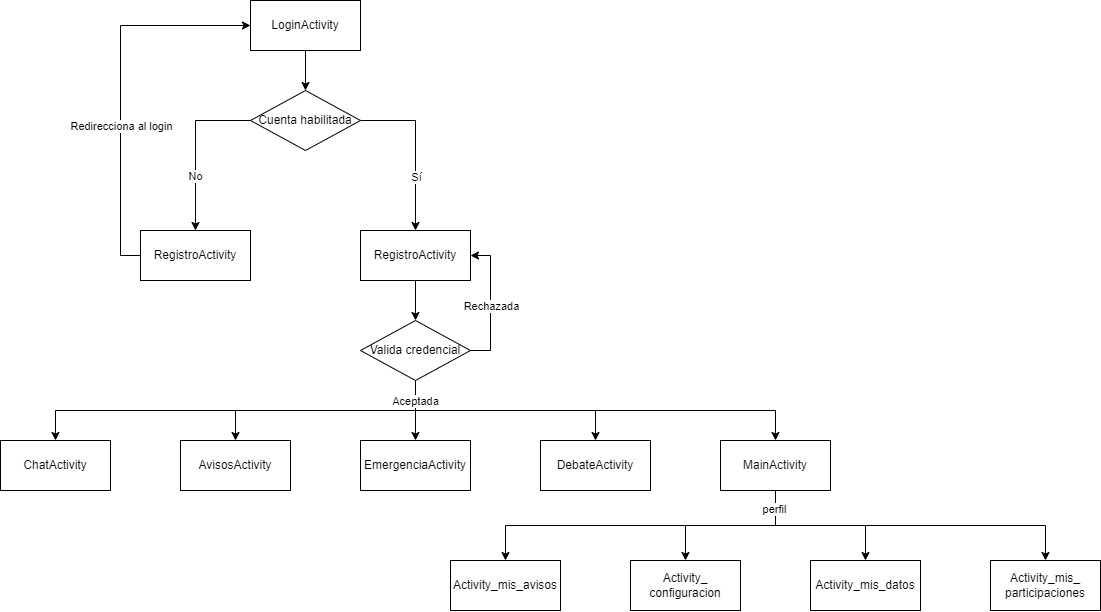

The diagram above was exported from draw.io. Its source (the exported page's mxGraphModel, read from the mxfile embedded in the PNG):
<mxGraphModel dx="1500" dy="887" grid="1" gridSize="10" guides="1" tooltips="1" connect="1" arrows="1" fold="1" page="1" pageScale="1" pageWidth="1169" pageHeight="827" math="0" shadow="0">
  <root>
    <mxCell id="0" />
    <mxCell id="1" parent="0" />
    <mxCell id="ZIiX1E0usbfhJuZP026m-6" style="edgeStyle=orthogonalEdgeStyle;rounded=0;orthogonalLoop=1;jettySize=auto;html=1;exitX=0.5;exitY=1;exitDx=0;exitDy=0;entryX=0.5;entryY=0;entryDx=0;entryDy=0;" edge="1" parent="1" source="ZIiX1E0usbfhJuZP026m-1" target="ZIiX1E0usbfhJuZP026m-5">
      <mxGeometry relative="1" as="geometry" />
    </mxCell>
    <mxCell id="ZIiX1E0usbfhJuZP026m-1" value="LoginActivity" style="html=1;whiteSpace=wrap;" vertex="1" parent="1">
      <mxGeometry x="480" y="80" width="110" height="50" as="geometry" />
    </mxCell>
    <mxCell id="ZIiX1E0usbfhJuZP026m-9" style="edgeStyle=orthogonalEdgeStyle;rounded=0;orthogonalLoop=1;jettySize=auto;html=1;exitX=0;exitY=0.5;exitDx=0;exitDy=0;entryX=0;entryY=0.5;entryDx=0;entryDy=0;" edge="1" parent="1" source="ZIiX1E0usbfhJuZP026m-2" target="ZIiX1E0usbfhJuZP026m-1">
      <mxGeometry relative="1" as="geometry" />
    </mxCell>
    <mxCell id="ZIiX1E0usbfhJuZP026m-13" value="Redirecciona al login" style="edgeLabel;html=1;align=center;verticalAlign=middle;resizable=0;points=[];" vertex="1" connectable="0" parent="ZIiX1E0usbfhJuZP026m-9">
      <mxGeometry x="-0.2126" relative="1" as="geometry">
        <mxPoint as="offset" />
      </mxGeometry>
    </mxCell>
    <mxCell id="ZIiX1E0usbfhJuZP026m-2" value="RegistroActivity" style="html=1;whiteSpace=wrap;" vertex="1" parent="1">
      <mxGeometry x="370" y="310" width="110" height="50" as="geometry" />
    </mxCell>
    <mxCell id="ZIiX1E0usbfhJuZP026m-16" style="edgeStyle=orthogonalEdgeStyle;rounded=0;orthogonalLoop=1;jettySize=auto;html=1;exitX=0.5;exitY=1;exitDx=0;exitDy=0;entryX=0.5;entryY=0;entryDx=0;entryDy=0;" edge="1" parent="1" source="ZIiX1E0usbfhJuZP026m-3" target="ZIiX1E0usbfhJuZP026m-15">
      <mxGeometry relative="1" as="geometry" />
    </mxCell>
    <mxCell id="ZIiX1E0usbfhJuZP026m-3" value="RegistroActivity" style="html=1;whiteSpace=wrap;" vertex="1" parent="1">
      <mxGeometry x="590" y="310" width="110" height="50" as="geometry" />
    </mxCell>
    <mxCell id="ZIiX1E0usbfhJuZP026m-7" style="edgeStyle=orthogonalEdgeStyle;rounded=0;orthogonalLoop=1;jettySize=auto;html=1;exitX=0;exitY=0.5;exitDx=0;exitDy=0;entryX=0.5;entryY=0;entryDx=0;entryDy=0;" edge="1" parent="1" source="ZIiX1E0usbfhJuZP026m-5" target="ZIiX1E0usbfhJuZP026m-2">
      <mxGeometry relative="1" as="geometry" />
    </mxCell>
    <mxCell id="ZIiX1E0usbfhJuZP026m-11" value="No" style="edgeLabel;html=1;align=center;verticalAlign=middle;resizable=0;points=[];" vertex="1" connectable="0" parent="ZIiX1E0usbfhJuZP026m-7">
      <mxGeometry x="0.3261" y="-1" relative="1" as="geometry">
        <mxPoint as="offset" />
      </mxGeometry>
    </mxCell>
    <mxCell id="ZIiX1E0usbfhJuZP026m-8" style="edgeStyle=orthogonalEdgeStyle;rounded=0;orthogonalLoop=1;jettySize=auto;html=1;exitX=1;exitY=0.5;exitDx=0;exitDy=0;entryX=0.5;entryY=0;entryDx=0;entryDy=0;" edge="1" parent="1" source="ZIiX1E0usbfhJuZP026m-5" target="ZIiX1E0usbfhJuZP026m-3">
      <mxGeometry relative="1" as="geometry" />
    </mxCell>
    <mxCell id="ZIiX1E0usbfhJuZP026m-10" value="Sí" style="edgeLabel;html=1;align=center;verticalAlign=middle;resizable=0;points=[];" vertex="1" connectable="0" parent="ZIiX1E0usbfhJuZP026m-8">
      <mxGeometry x="0.3503" relative="1" as="geometry">
        <mxPoint as="offset" />
      </mxGeometry>
    </mxCell>
    <mxCell id="ZIiX1E0usbfhJuZP026m-5" value="Cuenta habilitada" style="rhombus;whiteSpace=wrap;html=1;" vertex="1" parent="1">
      <mxGeometry x="480" y="170" width="110" height="60" as="geometry" />
    </mxCell>
    <mxCell id="ZIiX1E0usbfhJuZP026m-17" style="edgeStyle=orthogonalEdgeStyle;rounded=0;orthogonalLoop=1;jettySize=auto;html=1;exitX=1;exitY=0.5;exitDx=0;exitDy=0;entryX=1;entryY=0.5;entryDx=0;entryDy=0;" edge="1" parent="1" source="ZIiX1E0usbfhJuZP026m-15" target="ZIiX1E0usbfhJuZP026m-3">
      <mxGeometry relative="1" as="geometry" />
    </mxCell>
    <mxCell id="ZIiX1E0usbfhJuZP026m-18" value="Rechazada" style="edgeLabel;html=1;align=center;verticalAlign=middle;resizable=0;points=[];" vertex="1" connectable="0" parent="ZIiX1E0usbfhJuZP026m-17">
      <mxGeometry x="-0.0519" relative="1" as="geometry">
        <mxPoint as="offset" />
      </mxGeometry>
    </mxCell>
    <mxCell id="ZIiX1E0usbfhJuZP026m-20" style="edgeStyle=orthogonalEdgeStyle;rounded=0;orthogonalLoop=1;jettySize=auto;html=1;exitX=0.5;exitY=1;exitDx=0;exitDy=0;entryX=0.5;entryY=0;entryDx=0;entryDy=0;" edge="1" parent="1" source="ZIiX1E0usbfhJuZP026m-15" target="ZIiX1E0usbfhJuZP026m-19">
      <mxGeometry relative="1" as="geometry" />
    </mxCell>
    <mxCell id="ZIiX1E0usbfhJuZP026m-25" style="edgeStyle=orthogonalEdgeStyle;rounded=0;orthogonalLoop=1;jettySize=auto;html=1;exitX=0.5;exitY=1;exitDx=0;exitDy=0;entryX=0.5;entryY=0;entryDx=0;entryDy=0;" edge="1" parent="1" source="ZIiX1E0usbfhJuZP026m-15" target="ZIiX1E0usbfhJuZP026m-21">
      <mxGeometry relative="1" as="geometry" />
    </mxCell>
    <mxCell id="ZIiX1E0usbfhJuZP026m-26" style="edgeStyle=orthogonalEdgeStyle;rounded=0;orthogonalLoop=1;jettySize=auto;html=1;exitX=0.5;exitY=1;exitDx=0;exitDy=0;entryX=0.5;entryY=0;entryDx=0;entryDy=0;" edge="1" parent="1" source="ZIiX1E0usbfhJuZP026m-15" target="ZIiX1E0usbfhJuZP026m-22">
      <mxGeometry relative="1" as="geometry" />
    </mxCell>
    <mxCell id="ZIiX1E0usbfhJuZP026m-27" style="edgeStyle=orthogonalEdgeStyle;rounded=0;orthogonalLoop=1;jettySize=auto;html=1;exitX=0.5;exitY=1;exitDx=0;exitDy=0;entryX=0.5;entryY=0;entryDx=0;entryDy=0;" edge="1" parent="1" source="ZIiX1E0usbfhJuZP026m-15" target="ZIiX1E0usbfhJuZP026m-23">
      <mxGeometry relative="1" as="geometry" />
    </mxCell>
    <mxCell id="ZIiX1E0usbfhJuZP026m-28" style="edgeStyle=orthogonalEdgeStyle;rounded=0;orthogonalLoop=1;jettySize=auto;html=1;exitX=0.5;exitY=1;exitDx=0;exitDy=0;entryX=0.5;entryY=0;entryDx=0;entryDy=0;" edge="1" parent="1" source="ZIiX1E0usbfhJuZP026m-15" target="ZIiX1E0usbfhJuZP026m-24">
      <mxGeometry relative="1" as="geometry" />
    </mxCell>
    <mxCell id="ZIiX1E0usbfhJuZP026m-29" value="Aceptada" style="edgeLabel;html=1;align=center;verticalAlign=middle;resizable=0;points=[];" vertex="1" connectable="0" parent="ZIiX1E0usbfhJuZP026m-28">
      <mxGeometry x="-0.9048" y="-1" relative="1" as="geometry">
        <mxPoint as="offset" />
      </mxGeometry>
    </mxCell>
    <mxCell id="ZIiX1E0usbfhJuZP026m-15" value="Valida credencial" style="rhombus;whiteSpace=wrap;html=1;" vertex="1" parent="1">
      <mxGeometry x="590" y="400" width="110" height="60" as="geometry" />
    </mxCell>
    <mxCell id="ZIiX1E0usbfhJuZP026m-19" value="EmergenciaActivity" style="html=1;whiteSpace=wrap;" vertex="1" parent="1">
      <mxGeometry x="590" y="520" width="110" height="50" as="geometry" />
    </mxCell>
    <mxCell id="ZIiX1E0usbfhJuZP026m-21" value="AvisosActivity" style="html=1;whiteSpace=wrap;" vertex="1" parent="1">
      <mxGeometry x="410" y="520" width="110" height="50" as="geometry" />
    </mxCell>
    <mxCell id="ZIiX1E0usbfhJuZP026m-22" value="ChatActivity" style="html=1;whiteSpace=wrap;" vertex="1" parent="1">
      <mxGeometry x="230" y="520" width="110" height="50" as="geometry" />
    </mxCell>
    <mxCell id="ZIiX1E0usbfhJuZP026m-23" value="DebateActivity" style="html=1;whiteSpace=wrap;" vertex="1" parent="1">
      <mxGeometry x="770" y="520" width="110" height="50" as="geometry" />
    </mxCell>
    <mxCell id="ZIiX1E0usbfhJuZP026m-31" style="edgeStyle=orthogonalEdgeStyle;rounded=0;orthogonalLoop=1;jettySize=auto;html=1;exitX=0.5;exitY=1;exitDx=0;exitDy=0;entryX=0.5;entryY=0;entryDx=0;entryDy=0;" edge="1" parent="1" source="ZIiX1E0usbfhJuZP026m-24" target="ZIiX1E0usbfhJuZP026m-30">
      <mxGeometry relative="1" as="geometry" />
    </mxCell>
    <mxCell id="ZIiX1E0usbfhJuZP026m-33" style="edgeStyle=orthogonalEdgeStyle;rounded=0;orthogonalLoop=1;jettySize=auto;html=1;exitX=0.5;exitY=1;exitDx=0;exitDy=0;entryX=0.5;entryY=0;entryDx=0;entryDy=0;" edge="1" parent="1" source="ZIiX1E0usbfhJuZP026m-24" target="ZIiX1E0usbfhJuZP026m-32">
      <mxGeometry relative="1" as="geometry" />
    </mxCell>
    <mxCell id="ZIiX1E0usbfhJuZP026m-35" style="edgeStyle=orthogonalEdgeStyle;rounded=0;orthogonalLoop=1;jettySize=auto;html=1;exitX=0.5;exitY=1;exitDx=0;exitDy=0;entryX=0.5;entryY=0;entryDx=0;entryDy=0;" edge="1" parent="1" source="ZIiX1E0usbfhJuZP026m-24" target="ZIiX1E0usbfhJuZP026m-34">
      <mxGeometry relative="1" as="geometry" />
    </mxCell>
    <mxCell id="ZIiX1E0usbfhJuZP026m-37" style="edgeStyle=orthogonalEdgeStyle;rounded=0;orthogonalLoop=1;jettySize=auto;html=1;exitX=0.5;exitY=1;exitDx=0;exitDy=0;entryX=0.5;entryY=0;entryDx=0;entryDy=0;" edge="1" parent="1" source="ZIiX1E0usbfhJuZP026m-24" target="ZIiX1E0usbfhJuZP026m-36">
      <mxGeometry relative="1" as="geometry" />
    </mxCell>
    <mxCell id="ZIiX1E0usbfhJuZP026m-38" value="perfil" style="edgeLabel;html=1;align=center;verticalAlign=middle;resizable=0;points=[];" vertex="1" connectable="0" parent="ZIiX1E0usbfhJuZP026m-37">
      <mxGeometry x="-0.77" y="-2" relative="1" as="geometry">
        <mxPoint as="offset" />
      </mxGeometry>
    </mxCell>
    <mxCell id="ZIiX1E0usbfhJuZP026m-24" value="MainActivity" style="html=1;whiteSpace=wrap;" vertex="1" parent="1">
      <mxGeometry x="950" y="520" width="110" height="50" as="geometry" />
    </mxCell>
    <mxCell id="ZIiX1E0usbfhJuZP026m-30" value="Activity_mis_datos" style="html=1;whiteSpace=wrap;" vertex="1" parent="1">
      <mxGeometry x="1040" y="640" width="110" height="50" as="geometry" />
    </mxCell>
    <mxCell id="ZIiX1E0usbfhJuZP026m-32" value="Activity_mis_avisos" style="html=1;whiteSpace=wrap;" vertex="1" parent="1">
      <mxGeometry x="680" y="640" width="110" height="50" as="geometry" />
    </mxCell>
    <mxCell id="ZIiX1E0usbfhJuZP026m-34" value="Activity_mis_&lt;div&gt;participaciones&lt;/div&gt;" style="html=1;whiteSpace=wrap;" vertex="1" parent="1">
      <mxGeometry x="1220" y="640" width="110" height="50" as="geometry" />
    </mxCell>
    <mxCell id="ZIiX1E0usbfhJuZP026m-36" value="Activity_&lt;div&gt;configuracion&lt;/div&gt;" style="html=1;whiteSpace=wrap;" vertex="1" parent="1">
      <mxGeometry x="860" y="640" width="110" height="50" as="geometry" />
    </mxCell>
  </root>
</mxGraphModel>